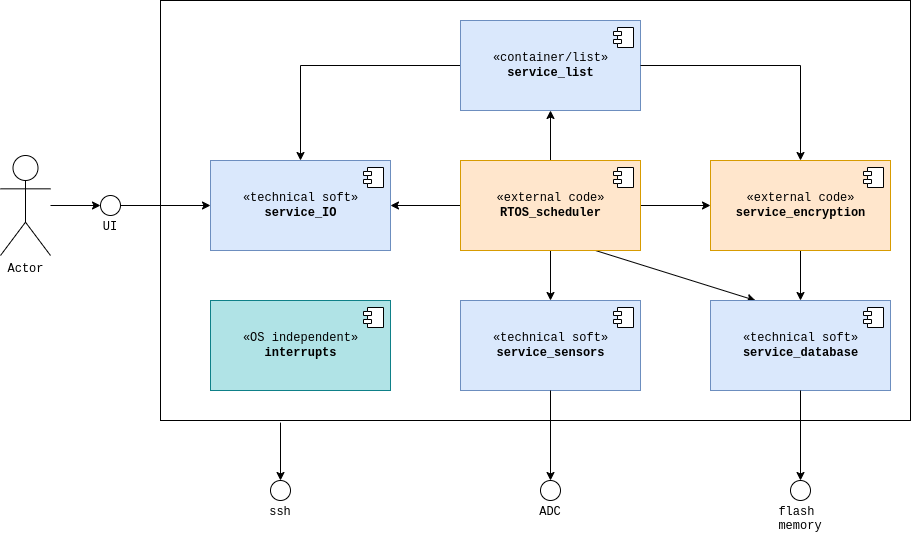

The diagram above was exported from draw.io. Its source (the exported page's mxGraphModel, read from the mxfile embedded in the PNG):
<mxGraphModel dx="3900" dy="878" grid="1" gridSize="10" guides="1" tooltips="1" connect="1" arrows="1" fold="1" page="1" pageScale="1" pageWidth="850" pageHeight="1100" math="0" shadow="0">
  <root>
    <mxCell id="0" />
    <mxCell id="1" parent="0" />
    <mxCell id="J79AT2iS-K9aIa7s2Sya-22" value="" style="rounded=0;whiteSpace=wrap;html=1;fontFamily=Courier New;" parent="1" vertex="1">
      <mxGeometry x="-1920" y="120" width="750" height="420" as="geometry" />
    </mxCell>
    <mxCell id="s2IhE0ZFdV6mkYVuggMj-1" value="" style="edgeStyle=orthogonalEdgeStyle;rounded=0;orthogonalLoop=1;jettySize=auto;html=1;fontFamily=Courier New;" edge="1" parent="1" source="J79AT2iS-K9aIa7s2Sya-1" target="J79AT2iS-K9aIa7s2Sya-19">
      <mxGeometry relative="1" as="geometry" />
    </mxCell>
    <mxCell id="J79AT2iS-K9aIa7s2Sya-1" value="«external code»&lt;br&gt;&lt;b&gt;service_encryption&lt;/b&gt;" style="html=1;dropTarget=0;fillColor=#ffe6cc;strokeColor=#d79b00;fontFamily=Courier New;" parent="1" vertex="1">
      <mxGeometry x="-1370" y="280" width="180" height="90" as="geometry" />
    </mxCell>
    <mxCell id="J79AT2iS-K9aIa7s2Sya-2" value="" style="shape=module;jettyWidth=8;jettyHeight=4;fontFamily=Courier New;" parent="J79AT2iS-K9aIa7s2Sya-1" vertex="1">
      <mxGeometry x="1" width="20" height="20" relative="1" as="geometry">
        <mxPoint x="-27" y="7" as="offset" />
      </mxGeometry>
    </mxCell>
    <mxCell id="J79AT2iS-K9aIa7s2Sya-32" style="edgeStyle=none;rounded=0;orthogonalLoop=1;jettySize=auto;html=1;fontFamily=Courier New;" parent="1" source="J79AT2iS-K9aIa7s2Sya-3" target="J79AT2iS-K9aIa7s2Sya-1" edge="1">
      <mxGeometry relative="1" as="geometry" />
    </mxCell>
    <mxCell id="J79AT2iS-K9aIa7s2Sya-33" style="edgeStyle=none;rounded=0;orthogonalLoop=1;jettySize=auto;html=1;fontFamily=Courier New;" parent="1" source="J79AT2iS-K9aIa7s2Sya-3" target="J79AT2iS-K9aIa7s2Sya-7" edge="1">
      <mxGeometry relative="1" as="geometry" />
    </mxCell>
    <mxCell id="J79AT2iS-K9aIa7s2Sya-34" style="edgeStyle=none;rounded=0;orthogonalLoop=1;jettySize=auto;html=1;entryX=1;entryY=0.5;entryDx=0;entryDy=0;fontFamily=Courier New;" parent="1" source="J79AT2iS-K9aIa7s2Sya-3" target="J79AT2iS-K9aIa7s2Sya-15" edge="1">
      <mxGeometry relative="1" as="geometry" />
    </mxCell>
    <mxCell id="J79AT2iS-K9aIa7s2Sya-35" style="edgeStyle=none;rounded=0;orthogonalLoop=1;jettySize=auto;html=1;exitX=0.5;exitY=1;exitDx=0;exitDy=0;fontFamily=Courier New;" parent="1" source="J79AT2iS-K9aIa7s2Sya-3" target="J79AT2iS-K9aIa7s2Sya-17" edge="1">
      <mxGeometry relative="1" as="geometry" />
    </mxCell>
    <mxCell id="J79AT2iS-K9aIa7s2Sya-36" style="edgeStyle=none;rounded=0;orthogonalLoop=1;jettySize=auto;html=1;exitX=0.75;exitY=1;exitDx=0;exitDy=0;entryX=0.25;entryY=0;entryDx=0;entryDy=0;fontFamily=Courier New;" parent="1" source="J79AT2iS-K9aIa7s2Sya-3" target="J79AT2iS-K9aIa7s2Sya-19" edge="1">
      <mxGeometry relative="1" as="geometry" />
    </mxCell>
    <mxCell id="J79AT2iS-K9aIa7s2Sya-3" value="«external code»&lt;br&gt;&lt;b&gt;RTOS_scheduler&lt;/b&gt;" style="html=1;dropTarget=0;fillColor=#ffe6cc;strokeColor=#d79b00;fontFamily=Courier New;" parent="1" vertex="1">
      <mxGeometry x="-1620" y="280" width="180" height="90" as="geometry" />
    </mxCell>
    <mxCell id="J79AT2iS-K9aIa7s2Sya-4" value="" style="shape=module;jettyWidth=8;jettyHeight=4;fontFamily=Courier New;" parent="J79AT2iS-K9aIa7s2Sya-3" vertex="1">
      <mxGeometry x="1" width="20" height="20" relative="1" as="geometry">
        <mxPoint x="-27" y="7" as="offset" />
      </mxGeometry>
    </mxCell>
    <mxCell id="J79AT2iS-K9aIa7s2Sya-15" value="«technical soft»&lt;br&gt;&lt;b&gt;service_IO&lt;/b&gt;" style="html=1;dropTarget=0;fillColor=#dae8fc;strokeColor=#6c8ebf;fontFamily=Courier New;" parent="1" vertex="1">
      <mxGeometry x="-1870" y="280" width="180" height="90" as="geometry" />
    </mxCell>
    <mxCell id="J79AT2iS-K9aIa7s2Sya-16" value="" style="shape=module;jettyWidth=8;jettyHeight=4;fontFamily=Courier New;" parent="J79AT2iS-K9aIa7s2Sya-15" vertex="1">
      <mxGeometry x="1" width="20" height="20" relative="1" as="geometry">
        <mxPoint x="-27" y="7" as="offset" />
      </mxGeometry>
    </mxCell>
    <mxCell id="J79AT2iS-K9aIa7s2Sya-17" value="«technical soft»&lt;br&gt;&lt;b&gt;service_sensors&lt;/b&gt;" style="html=1;dropTarget=0;fillColor=#dae8fc;strokeColor=#6c8ebf;fontFamily=Courier New;" parent="1" vertex="1">
      <mxGeometry x="-1620" y="420" width="180" height="90" as="geometry" />
    </mxCell>
    <mxCell id="J79AT2iS-K9aIa7s2Sya-18" value="" style="shape=module;jettyWidth=8;jettyHeight=4;fontFamily=Courier New;" parent="J79AT2iS-K9aIa7s2Sya-17" vertex="1">
      <mxGeometry x="1" width="20" height="20" relative="1" as="geometry">
        <mxPoint x="-27" y="7" as="offset" />
      </mxGeometry>
    </mxCell>
    <mxCell id="J79AT2iS-K9aIa7s2Sya-19" value="«technical soft»&lt;br&gt;&lt;b&gt;service_database&lt;/b&gt;" style="html=1;dropTarget=0;fillColor=#dae8fc;strokeColor=#6c8ebf;fontFamily=Courier New;" parent="1" vertex="1">
      <mxGeometry x="-1370" y="420" width="180" height="90" as="geometry" />
    </mxCell>
    <mxCell id="J79AT2iS-K9aIa7s2Sya-20" value="" style="shape=module;jettyWidth=8;jettyHeight=4;fontFamily=Courier New;" parent="J79AT2iS-K9aIa7s2Sya-19" vertex="1">
      <mxGeometry x="1" width="20" height="20" relative="1" as="geometry">
        <mxPoint x="-27" y="7" as="offset" />
      </mxGeometry>
    </mxCell>
    <mxCell id="Vyt17i5PtOUEmaVz3Rnv-7" value="" style="edgeStyle=orthogonalEdgeStyle;rounded=0;orthogonalLoop=1;jettySize=auto;html=1;entryX=0.5;entryY=0;entryDx=0;entryDy=0;fontFamily=Courier New;" parent="1" source="J79AT2iS-K9aIa7s2Sya-7" target="J79AT2iS-K9aIa7s2Sya-15" edge="1">
      <mxGeometry relative="1" as="geometry">
        <mxPoint x="-1700" y="185" as="targetPoint" />
      </mxGeometry>
    </mxCell>
    <mxCell id="J79AT2iS-K9aIa7s2Sya-7" value="«container/list»&lt;br&gt;&lt;b&gt;service_list&lt;/b&gt;" style="html=1;dropTarget=0;fillColor=#dae8fc;strokeColor=#6c8ebf;fontFamily=Courier New;" parent="1" vertex="1">
      <mxGeometry x="-1620" y="140" width="180" height="90" as="geometry" />
    </mxCell>
    <mxCell id="J79AT2iS-K9aIa7s2Sya-8" value="" style="shape=module;jettyWidth=8;jettyHeight=4;fontFamily=Courier New;" parent="J79AT2iS-K9aIa7s2Sya-7" vertex="1">
      <mxGeometry x="1" width="20" height="20" relative="1" as="geometry">
        <mxPoint x="-27" y="7" as="offset" />
      </mxGeometry>
    </mxCell>
    <mxCell id="J79AT2iS-K9aIa7s2Sya-23" value="&lt;br&gt;&lt;br&gt;&lt;br&gt;&lt;br&gt;flash &lt;br&gt;memory" style="ellipse;whiteSpace=wrap;html=1;aspect=fixed;fontFamily=Courier New;" parent="1" vertex="1">
      <mxGeometry x="-1290" y="600" width="20" height="20" as="geometry" />
    </mxCell>
    <mxCell id="J79AT2iS-K9aIa7s2Sya-24" value="" style="endArrow=classic;html=1;rounded=0;exitX=0.5;exitY=1;exitDx=0;exitDy=0;entryX=0.5;entryY=0;entryDx=0;entryDy=0;fontFamily=Courier New;" parent="1" source="J79AT2iS-K9aIa7s2Sya-19" target="J79AT2iS-K9aIa7s2Sya-23" edge="1">
      <mxGeometry width="50" height="50" relative="1" as="geometry">
        <mxPoint x="-1380" y="540" as="sourcePoint" />
        <mxPoint x="-1330" y="490" as="targetPoint" />
      </mxGeometry>
    </mxCell>
    <mxCell id="J79AT2iS-K9aIa7s2Sya-25" value="&lt;br&gt;&lt;br&gt;&lt;br&gt;ADC" style="ellipse;whiteSpace=wrap;html=1;aspect=fixed;fontFamily=Courier New;" parent="1" vertex="1">
      <mxGeometry x="-1540" y="600" width="20" height="20" as="geometry" />
    </mxCell>
    <mxCell id="J79AT2iS-K9aIa7s2Sya-26" value="" style="endArrow=classic;html=1;rounded=0;exitX=0.5;exitY=1;exitDx=0;exitDy=0;entryX=0.5;entryY=0;entryDx=0;entryDy=0;fontFamily=Courier New;" parent="1" source="J79AT2iS-K9aIa7s2Sya-17" target="J79AT2iS-K9aIa7s2Sya-25" edge="1">
      <mxGeometry width="50" height="50" relative="1" as="geometry">
        <mxPoint x="-1250" y="810" as="sourcePoint" />
        <mxPoint x="-1200" y="760" as="targetPoint" />
      </mxGeometry>
    </mxCell>
    <mxCell id="Vyt17i5PtOUEmaVz3Rnv-4" value="" style="edgeStyle=orthogonalEdgeStyle;rounded=0;orthogonalLoop=1;jettySize=auto;html=1;fontFamily=Courier New;" parent="1" source="J79AT2iS-K9aIa7s2Sya-28" target="Vyt17i5PtOUEmaVz3Rnv-1" edge="1">
      <mxGeometry relative="1" as="geometry" />
    </mxCell>
    <mxCell id="J79AT2iS-K9aIa7s2Sya-28" value="Actor" style="shape=umlActor;verticalLabelPosition=bottom;verticalAlign=top;html=1;fontFamily=Courier New;" parent="1" vertex="1">
      <mxGeometry x="-2080" y="275" width="50" height="100" as="geometry" />
    </mxCell>
    <mxCell id="J79AT2iS-K9aIa7s2Sya-43" value="&lt;br&gt;&lt;br&gt;&lt;br&gt;ssh" style="ellipse;whiteSpace=wrap;html=1;aspect=fixed;fontFamily=Courier New;" parent="1" vertex="1">
      <mxGeometry x="-1810" y="600" width="20" height="20" as="geometry" />
    </mxCell>
    <mxCell id="J79AT2iS-K9aIa7s2Sya-46" value="" style="endArrow=classic;html=1;rounded=0;exitX=0.16;exitY=1.005;exitDx=0;exitDy=0;exitPerimeter=0;fontFamily=Courier New;" parent="1" source="J79AT2iS-K9aIa7s2Sya-22" target="J79AT2iS-K9aIa7s2Sya-43" edge="1">
      <mxGeometry width="50" height="50" relative="1" as="geometry">
        <mxPoint x="-2010" y="640" as="sourcePoint" />
        <mxPoint x="-1960" y="590" as="targetPoint" />
      </mxGeometry>
    </mxCell>
    <mxCell id="Vyt17i5PtOUEmaVz3Rnv-1" value="&lt;br&gt;&lt;br&gt;&lt;br&gt;UI" style="ellipse;whiteSpace=wrap;html=1;aspect=fixed;fontFamily=Courier New;" parent="1" vertex="1">
      <mxGeometry x="-1980" y="315" width="20" height="20" as="geometry" />
    </mxCell>
    <mxCell id="Vyt17i5PtOUEmaVz3Rnv-2" value="" style="endArrow=classic;html=1;rounded=0;exitX=1;exitY=0.5;exitDx=0;exitDy=0;entryX=0;entryY=0.5;entryDx=0;entryDy=0;fontFamily=Courier New;" parent="1" source="Vyt17i5PtOUEmaVz3Rnv-1" target="J79AT2iS-K9aIa7s2Sya-15" edge="1">
      <mxGeometry width="50" height="50" relative="1" as="geometry">
        <mxPoint x="-1640" y="400" as="sourcePoint" />
        <mxPoint x="-1590" y="350" as="targetPoint" />
      </mxGeometry>
    </mxCell>
    <mxCell id="Vyt17i5PtOUEmaVz3Rnv-9" value="«OS independent»&lt;br&gt;&lt;b&gt;interrupts&lt;/b&gt;" style="html=1;dropTarget=0;fillColor=#b0e3e6;strokeColor=#0e8088;fontFamily=Courier New;" parent="1" vertex="1">
      <mxGeometry x="-1870" y="420" width="180" height="90" as="geometry" />
    </mxCell>
    <mxCell id="Vyt17i5PtOUEmaVz3Rnv-10" value="" style="shape=module;jettyWidth=8;jettyHeight=4;fontFamily=Courier New;" parent="Vyt17i5PtOUEmaVz3Rnv-9" vertex="1">
      <mxGeometry x="1" width="20" height="20" relative="1" as="geometry">
        <mxPoint x="-27" y="7" as="offset" />
      </mxGeometry>
    </mxCell>
    <mxCell id="s2IhE0ZFdV6mkYVuggMj-2" value="" style="endArrow=classic;html=1;rounded=0;exitX=1;exitY=0.5;exitDx=0;exitDy=0;entryX=0.5;entryY=0;entryDx=0;entryDy=0;edgeStyle=orthogonalEdgeStyle;fontFamily=Courier New;" edge="1" parent="1" source="J79AT2iS-K9aIa7s2Sya-7" target="J79AT2iS-K9aIa7s2Sya-1">
      <mxGeometry width="50" height="50" relative="1" as="geometry">
        <mxPoint x="-1960" y="720" as="sourcePoint" />
        <mxPoint x="-1910" y="670" as="targetPoint" />
      </mxGeometry>
    </mxCell>
  </root>
</mxGraphModel>